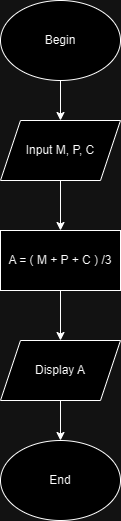

The diagram above was exported from draw.io. Its source (the exported page's mxGraphModel, read from the mxfile embedded in the PNG):
<mxGraphModel dx="996" dy="590" grid="1" gridSize="10" guides="1" tooltips="1" connect="1" arrows="1" fold="1" page="1" pageScale="1" pageWidth="827" pageHeight="1169" math="0" shadow="0">
  <root>
    <mxCell id="WIyWlLk6GJQsqaUBKTNV-0" />
    <mxCell id="WIyWlLk6GJQsqaUBKTNV-1" parent="WIyWlLk6GJQsqaUBKTNV-0" />
    <mxCell id="daJziOgv5y46l3uqIh8K-2" style="edgeStyle=orthogonalEdgeStyle;rounded=0;orthogonalLoop=1;jettySize=auto;html=1;entryX=0.5;entryY=0;entryDx=0;entryDy=0;" edge="1" parent="WIyWlLk6GJQsqaUBKTNV-1" source="daJziOgv5y46l3uqIh8K-0" target="daJziOgv5y46l3uqIh8K-1">
      <mxGeometry relative="1" as="geometry" />
    </mxCell>
    <mxCell id="daJziOgv5y46l3uqIh8K-0" value="Begin" style="ellipse;whiteSpace=wrap;html=1;" vertex="1" parent="WIyWlLk6GJQsqaUBKTNV-1">
      <mxGeometry x="360" y="10" width="120" height="80" as="geometry" />
    </mxCell>
    <mxCell id="daJziOgv5y46l3uqIh8K-4" style="edgeStyle=orthogonalEdgeStyle;rounded=0;orthogonalLoop=1;jettySize=auto;html=1;entryX=0.5;entryY=0;entryDx=0;entryDy=0;" edge="1" parent="WIyWlLk6GJQsqaUBKTNV-1" source="daJziOgv5y46l3uqIh8K-1" target="daJziOgv5y46l3uqIh8K-3">
      <mxGeometry relative="1" as="geometry" />
    </mxCell>
    <mxCell id="daJziOgv5y46l3uqIh8K-1" value="Input M, P, C" style="shape=parallelogram;perimeter=parallelogramPerimeter;whiteSpace=wrap;html=1;fixedSize=1;" vertex="1" parent="WIyWlLk6GJQsqaUBKTNV-1">
      <mxGeometry x="360" y="130" width="120" height="60" as="geometry" />
    </mxCell>
    <mxCell id="daJziOgv5y46l3uqIh8K-6" style="edgeStyle=orthogonalEdgeStyle;rounded=0;orthogonalLoop=1;jettySize=auto;html=1;entryX=0.5;entryY=0;entryDx=0;entryDy=0;" edge="1" parent="WIyWlLk6GJQsqaUBKTNV-1" source="daJziOgv5y46l3uqIh8K-3" target="daJziOgv5y46l3uqIh8K-5">
      <mxGeometry relative="1" as="geometry" />
    </mxCell>
    <mxCell id="daJziOgv5y46l3uqIh8K-3" value="A = ( M + P + C ) /3" style="rounded=0;whiteSpace=wrap;html=1;" vertex="1" parent="WIyWlLk6GJQsqaUBKTNV-1">
      <mxGeometry x="360" y="240" width="120" height="60" as="geometry" />
    </mxCell>
    <mxCell id="daJziOgv5y46l3uqIh8K-8" style="edgeStyle=orthogonalEdgeStyle;rounded=0;orthogonalLoop=1;jettySize=auto;html=1;entryX=0.5;entryY=0;entryDx=0;entryDy=0;" edge="1" parent="WIyWlLk6GJQsqaUBKTNV-1" source="daJziOgv5y46l3uqIh8K-5" target="daJziOgv5y46l3uqIh8K-7">
      <mxGeometry relative="1" as="geometry" />
    </mxCell>
    <mxCell id="daJziOgv5y46l3uqIh8K-5" value="Display A" style="shape=parallelogram;perimeter=parallelogramPerimeter;whiteSpace=wrap;html=1;fixedSize=1;" vertex="1" parent="WIyWlLk6GJQsqaUBKTNV-1">
      <mxGeometry x="360" y="350" width="120" height="60" as="geometry" />
    </mxCell>
    <mxCell id="daJziOgv5y46l3uqIh8K-7" value="End" style="ellipse;whiteSpace=wrap;html=1;" vertex="1" parent="WIyWlLk6GJQsqaUBKTNV-1">
      <mxGeometry x="360" y="450" width="120" height="80" as="geometry" />
    </mxCell>
  </root>
</mxGraphModel>